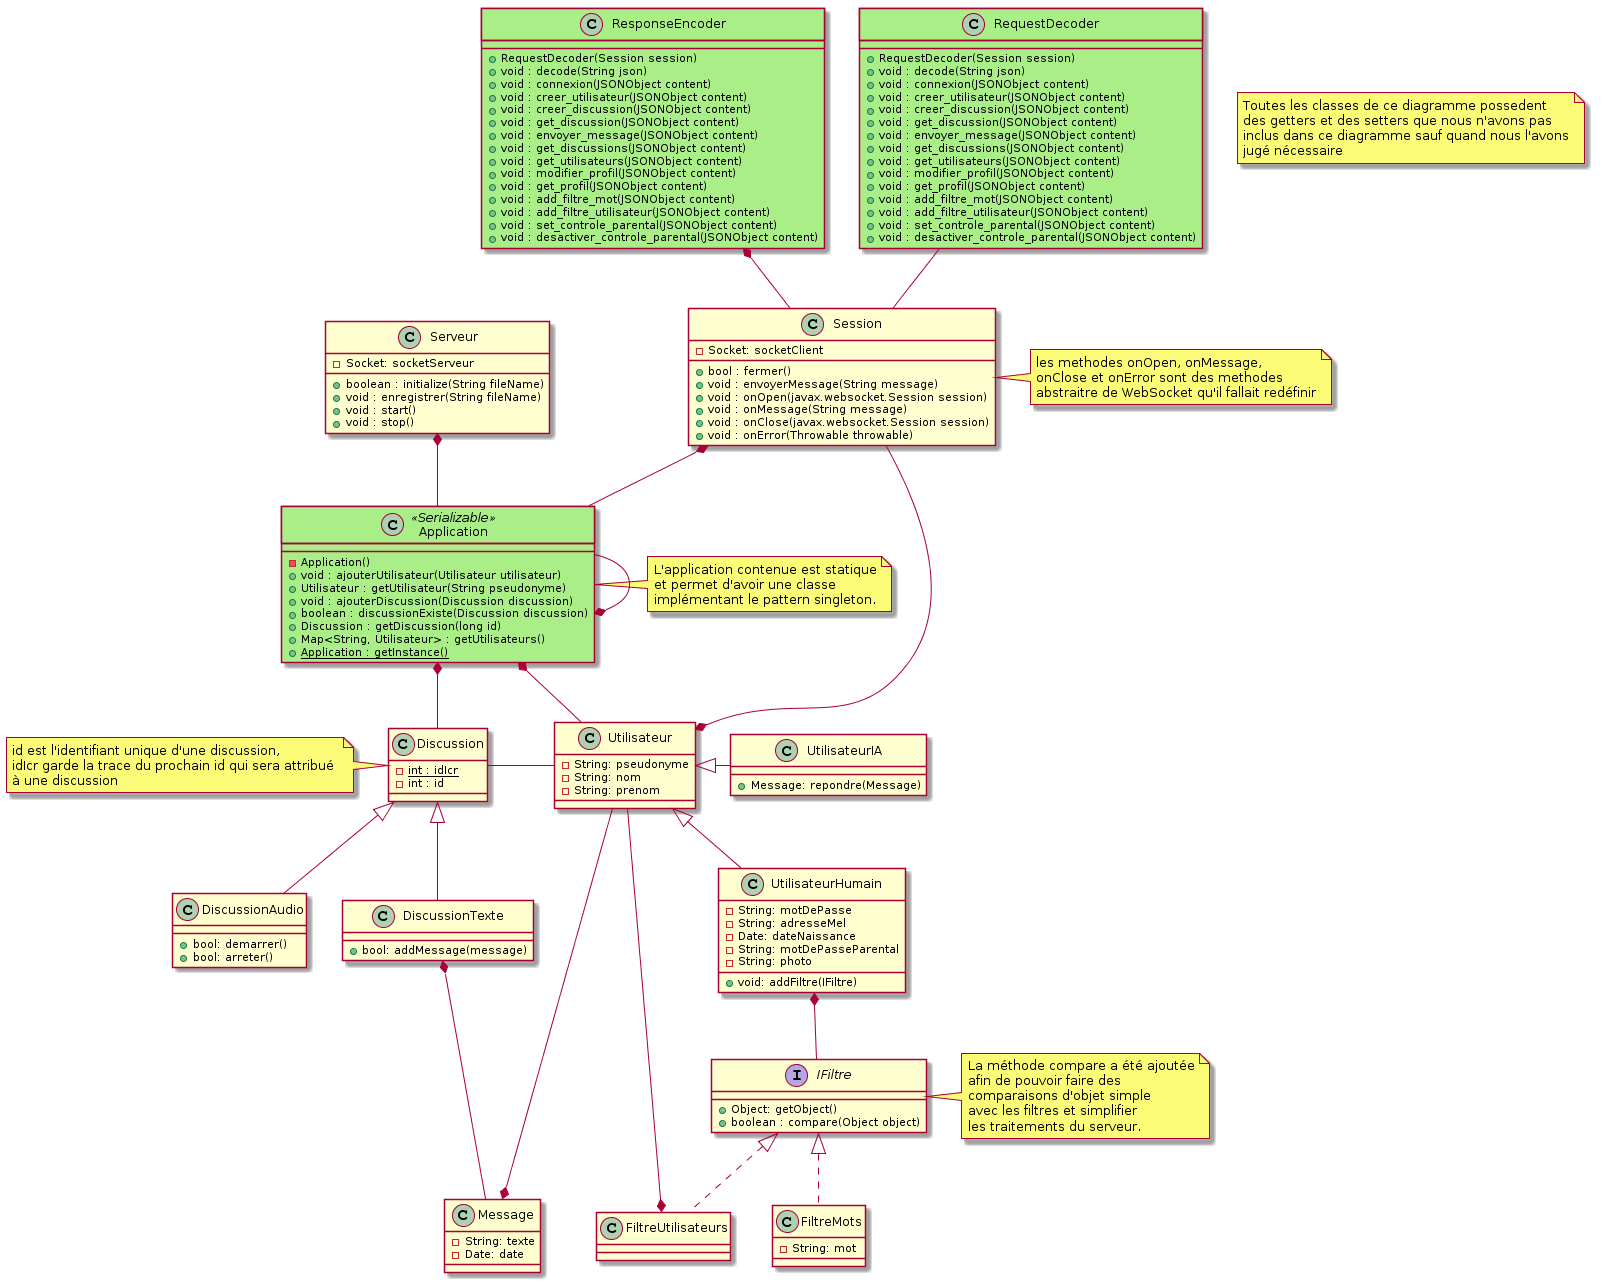

The diagram above was rendered by PlantUML. Its source (embedded in the PNG):
@startuml
note as N1
  Toutes les classes de ce diagramme possedent 
  des getters et des setters que nous n'avons pas
  inclus dans ce diagramme sauf quand nous l'avons
  jugé nécessaire
end note


interface IFiltre {
  + Object: getObject()
  + boolean : compare(Object object)
}

note right of IFiltre
  La méthode compare a été ajoutée
  afin de pouvoir faire des 
  comparaisons d'objet simple
  avec les filtres et simplifier
  les traitements du serveur.
end note

class FiltreMots {
  - String: mot
}

class FiltreUtilisateurs {

}

class Utilisateur {
  - String: pseudonyme
  - String: nom
  - String: prenom
}

class UtilisateurIA {
  + Message: repondre(Message)
}

class UtilisateurHumain {
  - String: motDePasse
  - String: adresseMel
  - Date: dateNaissance
  - String: motDePasseParental
  - String: photo

  + void: addFiltre(IFiltre)
}

class Application <<Serializable>> #AAEE88 {
  - Application()
  + void : ajouterUtilisateur(Utilisateur utilisateur)
  + Utilisateur : getUtilisateur(String pseudonyme)
  + void : ajouterDiscussion(Discussion discussion)
  + boolean : discussionExiste(Discussion discussion)
  + Discussion : getDiscussion(long id)
  + Map<String, Utilisateur> : getUtilisateurs()
  + {static} Application : getInstance()
}

class ResponseEncoder #AAEE88 {
  + RequestDecoder(Session session)
  + void : decode(String json)
  + void : connexion(JSONObject content)
  + void : creer_utilisateur(JSONObject content)
  + void : creer_discussion(JSONObject content)
  + void : get_discussion(JSONObject content)
  + void : envoyer_message(JSONObject content)
  + void : get_discussions(JSONObject content)
  + void : get_utilisateurs(JSONObject content)
  + void : modifier_profil(JSONObject content)
  + void : get_profil(JSONObject content)
  + void : add_filtre_mot(JSONObject content)
  + void : add_filtre_utilisateur(JSONObject content)
  + void : set_controle_parental(JSONObject content)
  + void : desactiver_controle_parental(JSONObject content)


}

class RequestDecoder #AAEE88 {
  + RequestDecoder(Session session)
  + void : decode(String json)
  + void : connexion(JSONObject content)
  + void : creer_utilisateur(JSONObject content)
  + void : creer_discussion(JSONObject content)
  + void : get_discussion(JSONObject content)
  + void : envoyer_message(JSONObject content)
  + void : get_discussions(JSONObject content)
  + void : get_utilisateurs(JSONObject content)
  + void : modifier_profil(JSONObject content)
  + void : get_profil(JSONObject content)
  + void : add_filtre_mot(JSONObject content)
  + void : add_filtre_utilisateur(JSONObject content)
  + void : set_controle_parental(JSONObject content)
  + void : desactiver_controle_parental(JSONObject content)
}

class Session {
  
  - Socket: socketClient

  + bool : fermer()
  + void : envoyerMessage(String message)
  + void : onOpen(javax.websocket.Session session)
  + void : onMessage(String message)
  + void : onClose(javax.websocket.Session session)
  + void : onError(Throwable throwable)
}
note right of Session 
  les methodes onOpen, onMessage,
  onClose et onError sont des methodes 
  abstraitre de WebSocket qu'il fallait redéfinir
end note


class Discussion {
  - {static} int : idIcr
  - int : id
}
note left of Discussion 
  id est l'identifiant unique d'une discussion,
  idIcr garde la trace du prochain id qui sera attribué 
  à une discussion
end note

class Message {
  - String: texte
  - Date: date
}

class DiscussionTexte {
  + bool: addMessage(message)
}

class DiscussionAudio {
  + bool: demarrer()
  + bool: arreter()
}

class Serveur {
  - Socket: socketServeur 
  + boolean : initialize(String fileName)
  + void : enregistrer(String fileName)
  + void : start()
  + void : stop()
}
Serveur *-- Application
Application *-- Utilisateur 
Application *-- Discussion 
ResponseEncoder *--Session
RequestDecoder -- Session 
Session *-- Application 

UtilisateurHumain *-- IFiltre
IFiltre <|.. FiltreMots
IFiltre <|.. FiltreUtilisateurs
Session --* Utilisateur
Utilisateur --* FiltreUtilisateurs
Utilisateur <|- UtilisateurIA
Utilisateur <|-- UtilisateurHumain
Discussion <|-- DiscussionTexte
Discussion <|-- DiscussionAudio
Application -* Application
Discussion - Utilisateur
DiscussionTexte *--- Message
Utilisateur --* Message

note right of Application 
  L'application contenue est statique
  et permet d'avoir une classe 
  implémentant le pattern singleton.
end note
@enduml